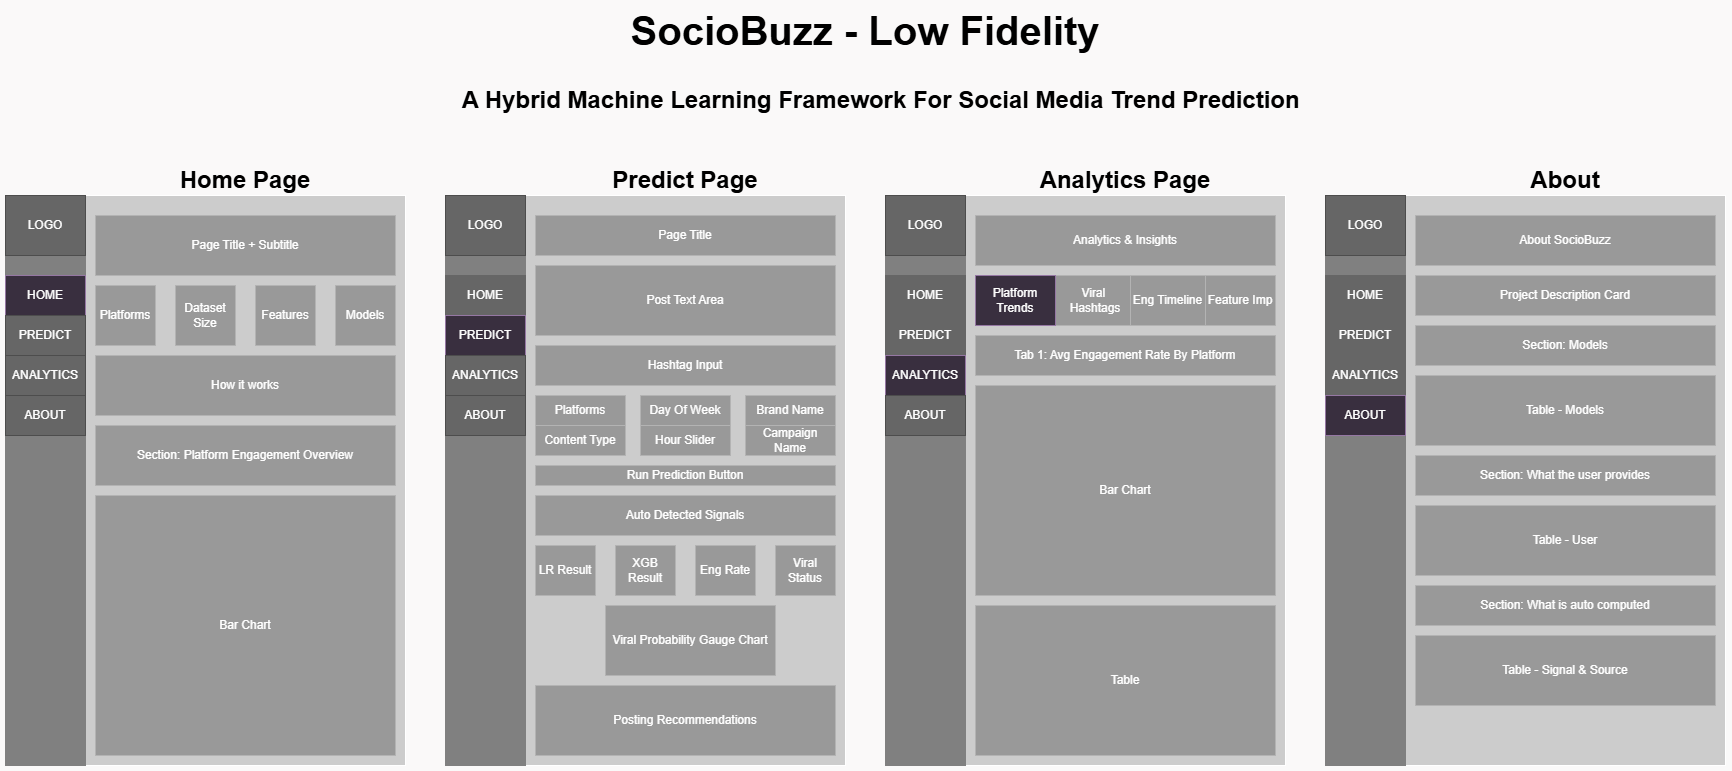

The diagram above was exported from draw.io. Its source (the exported page's mxGraphModel, read from the mxfile embedded in the PNG):
<mxGraphModel dx="691" dy="1030" grid="1" gridSize="10" guides="1" tooltips="1" connect="1" arrows="1" fold="1" page="1" pageScale="1" pageWidth="2200" pageHeight="4000" background="light-dark(#ffffff, #faf9f9)" math="0" shadow="0">
  <root>
    <mxCell id="0" />
    <mxCell id="1" parent="0" />
    <mxCell id="TCWQOItEtKY9nJoGCL3A-1" parent="1" style="text;html=1;whiteSpace=wrap;strokeColor=none;fillColor=none;align=center;verticalAlign=middle;rounded=0;strokeWidth=0;" value="&lt;font style=&quot;color: light-dark(rgb(0, 0, 0), rgb(0, 0, 0)); font-size: 40px;&quot;&gt;&lt;b&gt;SocioBuzz - Low Fidelity&lt;/b&gt;&lt;/font&gt;" vertex="1">
      <mxGeometry height="50" width="900" x="720" y="40" as="geometry" />
    </mxCell>
    <mxCell id="TCWQOItEtKY9nJoGCL3A-2" parent="1" style="text;html=1;whiteSpace=wrap;strokeColor=none;fillColor=none;align=center;verticalAlign=middle;rounded=0;strokeWidth=0;" value="&lt;font style=&quot;color: light-dark(rgb(0, 0, 0), rgb(0, 0, 0)); font-size: 24px;&quot;&gt;&lt;b style=&quot;&quot;&gt;A Hybrid Machine Learning Framework For Social Media Trend Prediction&amp;nbsp;&lt;/b&gt;&lt;/font&gt;" vertex="1">
      <mxGeometry height="50" width="850" x="763.75" y="110" as="geometry" />
    </mxCell>
    <mxCell id="TCWQOItEtKY9nJoGCL3A-45" parent="1" style="rounded=0;whiteSpace=wrap;html=1;fillColor=light-dark(#F9F7ED,#CCCCCC);strokeColor=light-dark(#36393D,#FFFFFF);fillStyle=solid;" value="" vertex="1">
      <mxGeometry height="570" width="400" x="310" y="230" as="geometry" />
    </mxCell>
    <mxCell id="TCWQOItEtKY9nJoGCL3A-46" parent="1" style="text;html=1;whiteSpace=wrap;strokeColor=none;fillColor=none;align=center;verticalAlign=middle;rounded=0;strokeWidth=0;" value="&lt;font style=&quot;color: light-dark(rgb(0, 0, 0), rgb(0, 0, 0)); font-size: 24px;&quot;&gt;&lt;b style=&quot;&quot;&gt;Home Page&lt;/b&gt;&lt;/font&gt;" vertex="1">
      <mxGeometry height="50" width="170" x="465" y="190" as="geometry" />
    </mxCell>
    <mxCell id="TCWQOItEtKY9nJoGCL3A-47" parent="1" style="rounded=0;whiteSpace=wrap;html=1;strokeColor=light-dark(#000000,#808080);fillColor=light-dark(#FFFFFF,#808080);" value="" vertex="1">
      <mxGeometry height="570" width="80" x="310" y="230" as="geometry" />
    </mxCell>
    <mxCell id="TCWQOItEtKY9nJoGCL3A-48" parent="1" style="rounded=0;whiteSpace=wrap;html=1;strokeColor=light-dark(#000000,#4D4D4D);fillColor=light-dark(#FFFFFF,#666666);" value="LOGO" vertex="1">
      <mxGeometry height="60" width="80" x="310" y="230" as="geometry" />
    </mxCell>
    <mxCell id="TCWQOItEtKY9nJoGCL3A-49" parent="1" style="rounded=0;whiteSpace=wrap;html=1;strokeColor=#9673a6;fillColor=#e1d5e7;" value="HOME" vertex="1">
      <mxGeometry height="40" width="80" x="310" y="310" as="geometry" />
    </mxCell>
    <mxCell id="TCWQOItEtKY9nJoGCL3A-50" parent="1" style="rounded=0;whiteSpace=wrap;html=1;strokeColor=light-dark(#000000,#4D4D4D);fillColor=light-dark(#FFFFFF,#666666);" value="PREDICT" vertex="1">
      <mxGeometry height="40" width="80" x="310" y="350" as="geometry" />
    </mxCell>
    <mxCell id="TCWQOItEtKY9nJoGCL3A-51" parent="1" style="rounded=0;whiteSpace=wrap;html=1;strokeColor=light-dark(#000000,#4D4D4D);fillColor=light-dark(#FFFFFF,#666666);" value="ANALYTICS" vertex="1">
      <mxGeometry height="40" width="80" x="310" y="390" as="geometry" />
    </mxCell>
    <mxCell id="TCWQOItEtKY9nJoGCL3A-52" parent="1" style="rounded=0;whiteSpace=wrap;html=1;strokeColor=light-dark(#000000,#4D4D4D);fillColor=light-dark(#FFFFFF,#666666);" value="ABOUT" vertex="1">
      <mxGeometry height="40" width="80" x="310" y="430" as="geometry" />
    </mxCell>
    <mxCell id="TCWQOItEtKY9nJoGCL3A-53" parent="1" style="rounded=0;whiteSpace=wrap;html=1;fillColor=light-dark(#FFFFFF,#999999);strokeColor=light-dark(#000000,#B3B3B3);" value="Page Title + Subtitle" vertex="1">
      <mxGeometry height="60" width="300" x="400" y="250" as="geometry" />
    </mxCell>
    <mxCell id="TCWQOItEtKY9nJoGCL3A-54" parent="1" style="rounded=0;whiteSpace=wrap;html=1;fillColor=light-dark(#FFFFFF,#999999);strokeColor=light-dark(#000000,#B3B3B3);" value="Platforms" vertex="1">
      <mxGeometry height="60" width="60" x="400" y="320" as="geometry" />
    </mxCell>
    <mxCell id="TCWQOItEtKY9nJoGCL3A-55" parent="1" style="rounded=0;whiteSpace=wrap;html=1;fillColor=light-dark(#FFFFFF,#999999);strokeColor=light-dark(#000000,#B3B3B3);" value="Dataset Size" vertex="1">
      <mxGeometry height="60" width="60" x="480" y="320" as="geometry" />
    </mxCell>
    <mxCell id="TCWQOItEtKY9nJoGCL3A-56" parent="1" style="rounded=0;whiteSpace=wrap;html=1;fillColor=light-dark(#FFFFFF,#999999);strokeColor=light-dark(#000000,#B3B3B3);" value="Features" vertex="1">
      <mxGeometry height="60" width="60" x="560" y="320" as="geometry" />
    </mxCell>
    <mxCell id="TCWQOItEtKY9nJoGCL3A-57" parent="1" style="rounded=0;whiteSpace=wrap;html=1;fillColor=light-dark(#FFFFFF,#999999);strokeColor=light-dark(#000000,#B3B3B3);" value="Models" vertex="1">
      <mxGeometry height="60" width="60" x="640" y="320" as="geometry" />
    </mxCell>
    <mxCell id="TCWQOItEtKY9nJoGCL3A-58" parent="1" style="rounded=0;whiteSpace=wrap;html=1;fillColor=light-dark(#FFFFFF,#999999);strokeColor=light-dark(#000000,#B3B3B3);" value="How it works" vertex="1">
      <mxGeometry height="60" width="300" x="400" y="390" as="geometry" />
    </mxCell>
    <mxCell id="TCWQOItEtKY9nJoGCL3A-59" parent="1" style="rounded=0;whiteSpace=wrap;html=1;fillColor=light-dark(#FFFFFF,#999999);strokeColor=light-dark(#000000,#B3B3B3);" value="Section: Platform Engagement Overview" vertex="1">
      <mxGeometry height="60" width="300" x="400" y="460" as="geometry" />
    </mxCell>
    <mxCell id="TCWQOItEtKY9nJoGCL3A-60" parent="1" style="rounded=0;whiteSpace=wrap;html=1;fillColor=light-dark(#FFFFFF,#999999);strokeColor=light-dark(#000000,#B3B3B3);" value="Bar Chart" vertex="1">
      <mxGeometry height="260" width="300" x="400" y="530" as="geometry" />
    </mxCell>
    <mxCell id="TCWQOItEtKY9nJoGCL3A-61" parent="1" style="rounded=0;whiteSpace=wrap;html=1;fillColor=light-dark(#F9F7ED,#CCCCCC);strokeColor=light-dark(#36393D,#FFFFFF);fillStyle=solid;" value="" vertex="1">
      <mxGeometry height="570" width="400" x="750" y="230" as="geometry" />
    </mxCell>
    <mxCell id="TCWQOItEtKY9nJoGCL3A-62" parent="1" style="text;html=1;whiteSpace=wrap;strokeColor=none;fillColor=none;align=center;verticalAlign=middle;rounded=0;strokeWidth=0;" value="&lt;font style=&quot;color: light-dark(rgb(0, 0, 0), rgb(0, 0, 0)); font-size: 24px;&quot;&gt;&lt;b style=&quot;&quot;&gt;Predict Page&lt;/b&gt;&lt;/font&gt;" vertex="1">
      <mxGeometry height="50" width="170" x="905" y="190" as="geometry" />
    </mxCell>
    <mxCell id="TCWQOItEtKY9nJoGCL3A-63" parent="1" style="rounded=0;whiteSpace=wrap;html=1;strokeColor=light-dark(#000000,#808080);fillColor=light-dark(#FFFFFF,#808080);" value="" vertex="1">
      <mxGeometry height="570" width="80" x="750" y="230" as="geometry" />
    </mxCell>
    <mxCell id="TCWQOItEtKY9nJoGCL3A-64" parent="1" style="rounded=0;whiteSpace=wrap;html=1;strokeColor=light-dark(#000000,#4D4D4D);fillColor=light-dark(#FFFFFF,#666666);" value="LOGO" vertex="1">
      <mxGeometry height="60" width="80" x="750" y="230" as="geometry" />
    </mxCell>
    <mxCell id="TCWQOItEtKY9nJoGCL3A-65" parent="1" style="rounded=0;whiteSpace=wrap;html=1;strokeColor=light-dark(#9673A6,#666666);fillColor=light-dark(#E1D5E7,#666666);" value="HOME" vertex="1">
      <mxGeometry height="40" width="80" x="750" y="310" as="geometry" />
    </mxCell>
    <mxCell id="TCWQOItEtKY9nJoGCL3A-66" parent="1" style="rounded=0;whiteSpace=wrap;html=1;strokeColor=#9673a6;fillColor=#e1d5e7;" value="PREDICT" vertex="1">
      <mxGeometry height="40" width="80" x="750" y="350" as="geometry" />
    </mxCell>
    <mxCell id="TCWQOItEtKY9nJoGCL3A-67" parent="1" style="rounded=0;whiteSpace=wrap;html=1;strokeColor=light-dark(#000000,#4D4D4D);fillColor=light-dark(#FFFFFF,#666666);" value="ANALYTICS" vertex="1">
      <mxGeometry height="40" width="80" x="750" y="390" as="geometry" />
    </mxCell>
    <mxCell id="TCWQOItEtKY9nJoGCL3A-68" parent="1" style="rounded=0;whiteSpace=wrap;html=1;strokeColor=light-dark(#000000,#4D4D4D);fillColor=light-dark(#FFFFFF,#666666);" value="ABOUT" vertex="1">
      <mxGeometry height="40" width="80" x="750" y="430" as="geometry" />
    </mxCell>
    <mxCell id="TCWQOItEtKY9nJoGCL3A-69" parent="1" style="rounded=0;whiteSpace=wrap;html=1;fillColor=light-dark(#FFFFFF,#999999);strokeColor=light-dark(#000000,#B3B3B3);" value="Page Title" vertex="1">
      <mxGeometry height="40" width="300" x="840" y="250" as="geometry" />
    </mxCell>
    <mxCell id="TCWQOItEtKY9nJoGCL3A-74" parent="1" style="rounded=0;whiteSpace=wrap;html=1;fillColor=light-dark(#FFFFFF,#999999);strokeColor=light-dark(#000000,#B3B3B3);" value="Run Prediction Button" vertex="1">
      <mxGeometry height="20" width="300" x="840" y="500" as="geometry" />
    </mxCell>
    <mxCell id="TCWQOItEtKY9nJoGCL3A-75" parent="1" style="rounded=0;whiteSpace=wrap;html=1;fillColor=light-dark(#FFFFFF,#999999);strokeColor=light-dark(#000000,#B3B3B3);" value="Auto Detected Signals" vertex="1">
      <mxGeometry height="40" width="300" x="840" y="530" as="geometry" />
    </mxCell>
    <mxCell id="TCWQOItEtKY9nJoGCL3A-76" parent="1" style="rounded=0;whiteSpace=wrap;html=1;fillColor=light-dark(#FFFFFF,#999999);strokeColor=light-dark(#000000,#B3B3B3);" value="Posting Recommendations" vertex="1">
      <mxGeometry height="70" width="300" x="840" y="720" as="geometry" />
    </mxCell>
    <mxCell id="TCWQOItEtKY9nJoGCL3A-77" parent="1" style="rounded=0;whiteSpace=wrap;html=1;fillColor=light-dark(#FFFFFF,#999999);strokeColor=light-dark(#000000,#B3B3B3);" value="Viral Probability Gauge Chart" vertex="1">
      <mxGeometry height="70" width="170" x="910" y="640" as="geometry" />
    </mxCell>
    <mxCell id="TCWQOItEtKY9nJoGCL3A-78" parent="1" style="rounded=0;whiteSpace=wrap;html=1;fillColor=light-dark(#FFFFFF,#999999);strokeColor=light-dark(#000000,#B3B3B3);" value="LR Result" vertex="1">
      <mxGeometry height="50" width="60" x="840" y="580" as="geometry" />
    </mxCell>
    <mxCell id="TCWQOItEtKY9nJoGCL3A-79" parent="1" style="rounded=0;whiteSpace=wrap;html=1;fillColor=light-dark(#FFFFFF,#999999);strokeColor=light-dark(#000000,#B3B3B3);" value="XGB Result" vertex="1">
      <mxGeometry height="50" width="60" x="920" y="580" as="geometry" />
    </mxCell>
    <mxCell id="TCWQOItEtKY9nJoGCL3A-80" parent="1" style="rounded=0;whiteSpace=wrap;html=1;fillColor=light-dark(#FFFFFF,#999999);strokeColor=light-dark(#000000,#B3B3B3);" value="Eng Rate" vertex="1">
      <mxGeometry height="50" width="60" x="1000" y="580" as="geometry" />
    </mxCell>
    <mxCell id="TCWQOItEtKY9nJoGCL3A-81" parent="1" style="rounded=0;whiteSpace=wrap;html=1;fillColor=light-dark(#FFFFFF,#999999);strokeColor=light-dark(#000000,#B3B3B3);" value="Viral Status" vertex="1">
      <mxGeometry height="50" width="60" x="1080" y="580" as="geometry" />
    </mxCell>
    <mxCell id="TCWQOItEtKY9nJoGCL3A-82" parent="1" style="rounded=0;whiteSpace=wrap;html=1;fillColor=light-dark(#FFFFFF,#999999);strokeColor=light-dark(#000000,#B3B3B3);" value="Content Type" vertex="1">
      <mxGeometry height="30" width="90" x="840" y="460" as="geometry" />
    </mxCell>
    <mxCell id="TCWQOItEtKY9nJoGCL3A-84" parent="1" style="rounded=0;whiteSpace=wrap;html=1;fillColor=light-dark(#FFFFFF,#999999);strokeColor=light-dark(#000000,#B3B3B3);" value="Campaign Name" vertex="1">
      <mxGeometry height="30" width="90" x="1050" y="460" as="geometry" />
    </mxCell>
    <mxCell id="TCWQOItEtKY9nJoGCL3A-85" parent="1" style="rounded=0;whiteSpace=wrap;html=1;fillColor=light-dark(#FFFFFF,#999999);strokeColor=light-dark(#000000,#B3B3B3);" value="Platforms" vertex="1">
      <mxGeometry height="30" width="90" x="840" y="430" as="geometry" />
    </mxCell>
    <mxCell id="TCWQOItEtKY9nJoGCL3A-88" parent="1" style="rounded=0;whiteSpace=wrap;html=1;fillColor=light-dark(#FFFFFF,#999999);strokeColor=light-dark(#000000,#B3B3B3);" value="Day Of Week" vertex="1">
      <mxGeometry height="30" width="90" x="945" y="430" as="geometry" />
    </mxCell>
    <mxCell id="TCWQOItEtKY9nJoGCL3A-89" parent="1" style="rounded=0;whiteSpace=wrap;html=1;fillColor=light-dark(#FFFFFF,#999999);strokeColor=light-dark(#000000,#B3B3B3);" value="Brand Name" vertex="1">
      <mxGeometry height="30" width="90" x="1050" y="430" as="geometry" />
    </mxCell>
    <mxCell id="TCWQOItEtKY9nJoGCL3A-90" parent="1" style="rounded=0;whiteSpace=wrap;html=1;fillColor=light-dark(#FFFFFF,#999999);strokeColor=light-dark(#000000,#B3B3B3);" value="Hour Slider" vertex="1">
      <mxGeometry height="30" width="90" x="945" y="460" as="geometry" />
    </mxCell>
    <mxCell id="TCWQOItEtKY9nJoGCL3A-91" parent="1" style="rounded=0;whiteSpace=wrap;html=1;fillColor=light-dark(#FFFFFF,#999999);strokeColor=light-dark(#000000,#B3B3B3);" value="Post Text Area" vertex="1">
      <mxGeometry height="70" width="300" x="840" y="300" as="geometry" />
    </mxCell>
    <mxCell id="TCWQOItEtKY9nJoGCL3A-92" parent="1" style="rounded=0;whiteSpace=wrap;html=1;fillColor=light-dark(#FFFFFF,#999999);strokeColor=light-dark(#000000,#B3B3B3);" value="Hashtag Input" vertex="1">
      <mxGeometry height="40" width="300" x="840" y="380" as="geometry" />
    </mxCell>
    <mxCell id="TCWQOItEtKY9nJoGCL3A-93" parent="1" style="rounded=0;whiteSpace=wrap;html=1;fillColor=light-dark(#F9F7ED,#CCCCCC);strokeColor=light-dark(#36393D,#FFFFFF);fillStyle=solid;" value="" vertex="1">
      <mxGeometry height="570" width="400" x="1190" y="230" as="geometry" />
    </mxCell>
    <mxCell id="TCWQOItEtKY9nJoGCL3A-94" parent="1" style="text;html=1;whiteSpace=wrap;strokeColor=none;fillColor=none;align=center;verticalAlign=middle;rounded=0;strokeWidth=0;" value="&lt;font style=&quot;color: light-dark(rgb(0, 0, 0), rgb(0, 0, 0)); font-size: 24px;&quot;&gt;&lt;b style=&quot;&quot;&gt;Analytics Page&lt;/b&gt;&lt;/font&gt;" vertex="1">
      <mxGeometry height="50" width="267.5" x="1296.25" y="190" as="geometry" />
    </mxCell>
    <mxCell id="TCWQOItEtKY9nJoGCL3A-95" parent="1" style="rounded=0;whiteSpace=wrap;html=1;strokeColor=light-dark(#000000,#808080);fillColor=light-dark(#FFFFFF,#808080);" value="" vertex="1">
      <mxGeometry height="570" width="80" x="1190" y="230" as="geometry" />
    </mxCell>
    <mxCell id="TCWQOItEtKY9nJoGCL3A-96" parent="1" style="rounded=0;whiteSpace=wrap;html=1;strokeColor=light-dark(#000000,#4D4D4D);fillColor=light-dark(#FFFFFF,#666666);" value="LOGO" vertex="1">
      <mxGeometry height="60" width="80" x="1190" y="230" as="geometry" />
    </mxCell>
    <mxCell id="TCWQOItEtKY9nJoGCL3A-97" parent="1" style="rounded=0;whiteSpace=wrap;html=1;strokeColor=light-dark(#9673A6,#666666);fillColor=light-dark(#E1D5E7,#666666);" value="HOME" vertex="1">
      <mxGeometry height="40" width="80" x="1190" y="310" as="geometry" />
    </mxCell>
    <mxCell id="TCWQOItEtKY9nJoGCL3A-98" parent="1" style="rounded=0;whiteSpace=wrap;html=1;strokeColor=light-dark(#9673A6,#666666);fillColor=light-dark(#E1D5E7,#666666);" value="PREDICT" vertex="1">
      <mxGeometry height="40" width="80" x="1190" y="350" as="geometry" />
    </mxCell>
    <mxCell id="TCWQOItEtKY9nJoGCL3A-99" parent="1" style="rounded=0;whiteSpace=wrap;html=1;strokeColor=#9673a6;fillColor=#e1d5e7;" value="ANALYTICS" vertex="1">
      <mxGeometry height="40" width="80" x="1190" y="390" as="geometry" />
    </mxCell>
    <mxCell id="TCWQOItEtKY9nJoGCL3A-100" parent="1" style="rounded=0;whiteSpace=wrap;html=1;strokeColor=light-dark(#000000,#4D4D4D);fillColor=light-dark(#FFFFFF,#666666);" value="ABOUT" vertex="1">
      <mxGeometry height="40" width="80" x="1190" y="430" as="geometry" />
    </mxCell>
    <mxCell id="TCWQOItEtKY9nJoGCL3A-101" parent="1" style="rounded=0;whiteSpace=wrap;html=1;fillColor=light-dark(#FFFFFF,#999999);strokeColor=light-dark(#000000,#B3B3B3);" value="Analytics &amp;amp; Insights" vertex="1">
      <mxGeometry height="50" width="300" x="1280" y="250" as="geometry" />
    </mxCell>
    <mxCell id="TCWQOItEtKY9nJoGCL3A-117" parent="1" style="rounded=0;whiteSpace=wrap;html=1;fillColor=light-dark(#FFFFFF,#999999);strokeColor=light-dark(#000000,#B3B3B3);" value="Tab 1: Avg Engagement Rate By Platform" vertex="1">
      <mxGeometry height="40" width="300" x="1280" y="370" as="geometry" />
    </mxCell>
    <mxCell id="TCWQOItEtKY9nJoGCL3A-119" parent="1" style="rounded=0;whiteSpace=wrap;html=1;fillColor=light-dark(#FFFFFF,#999999);strokeColor=light-dark(#000000,#B3B3B3);" value="Viral&amp;nbsp;&lt;div&gt;Hashtags&lt;/div&gt;" vertex="1">
      <mxGeometry height="50" width="80" x="1360" y="310" as="geometry" />
    </mxCell>
    <mxCell id="TCWQOItEtKY9nJoGCL3A-120" parent="1" style="rounded=0;whiteSpace=wrap;html=1;fillColor=light-dark(#FFFFFF,#999999);strokeColor=light-dark(#000000,#B3B3B3);" value="Eng Timeline" vertex="1">
      <mxGeometry height="50" width="75" x="1435" y="310" as="geometry" />
    </mxCell>
    <mxCell id="TCWQOItEtKY9nJoGCL3A-121" parent="1" style="rounded=0;whiteSpace=wrap;html=1;fillColor=light-dark(#FFFFFF,#999999);strokeColor=light-dark(#000000,#B3B3B3);" value="Feature Imp" vertex="1">
      <mxGeometry height="50" width="70" x="1510" y="310" as="geometry" />
    </mxCell>
    <mxCell id="TCWQOItEtKY9nJoGCL3A-122" parent="1" style="rounded=0;whiteSpace=wrap;html=1;fillColor=#e1d5e7;strokeColor=#9673a6;" value="Platform Trends" vertex="1">
      <mxGeometry height="50" width="80" x="1280" y="310" as="geometry" />
    </mxCell>
    <mxCell id="TCWQOItEtKY9nJoGCL3A-123" parent="1" style="rounded=0;whiteSpace=wrap;html=1;fillColor=light-dark(#FFFFFF,#999999);strokeColor=light-dark(#000000,#B3B3B3);" value="Bar Chart" vertex="1">
      <mxGeometry height="210" width="300" x="1280" y="420" as="geometry" />
    </mxCell>
    <mxCell id="TCWQOItEtKY9nJoGCL3A-124" parent="1" style="rounded=0;whiteSpace=wrap;html=1;fillColor=light-dark(#FFFFFF,#999999);strokeColor=light-dark(#000000,#B3B3B3);" value="Table" vertex="1">
      <mxGeometry height="150" width="300" x="1280" y="640" as="geometry" />
    </mxCell>
    <mxCell id="TCWQOItEtKY9nJoGCL3A-125" parent="1" style="rounded=0;whiteSpace=wrap;html=1;fillColor=light-dark(#F9F7ED,#CCCCCC);strokeColor=light-dark(#36393D,#FFFFFF);fillStyle=solid;" value="" vertex="1">
      <mxGeometry height="570" width="400" x="1630" y="230" as="geometry" />
    </mxCell>
    <mxCell id="TCWQOItEtKY9nJoGCL3A-126" parent="1" style="text;html=1;whiteSpace=wrap;strokeColor=none;fillColor=none;align=center;verticalAlign=middle;rounded=0;strokeWidth=0;" value="&lt;font style=&quot;color: light-dark(rgb(0, 0, 0), rgb(0, 0, 0)); font-size: 24px;&quot;&gt;&lt;b style=&quot;&quot;&gt;About&lt;/b&gt;&lt;/font&gt;" vertex="1">
      <mxGeometry height="50" width="267.5" x="1736.25" y="190" as="geometry" />
    </mxCell>
    <mxCell id="TCWQOItEtKY9nJoGCL3A-127" parent="1" style="rounded=0;whiteSpace=wrap;html=1;strokeColor=light-dark(#000000,#808080);fillColor=light-dark(#FFFFFF,#808080);" value="" vertex="1">
      <mxGeometry height="570" width="80" x="1630" y="230" as="geometry" />
    </mxCell>
    <mxCell id="TCWQOItEtKY9nJoGCL3A-128" parent="1" style="rounded=0;whiteSpace=wrap;html=1;strokeColor=light-dark(#000000,#4D4D4D);fillColor=light-dark(#FFFFFF,#666666);" value="LOGO" vertex="1">
      <mxGeometry height="60" width="80" x="1630" y="230" as="geometry" />
    </mxCell>
    <mxCell id="TCWQOItEtKY9nJoGCL3A-129" parent="1" style="rounded=0;whiteSpace=wrap;html=1;strokeColor=light-dark(#9673A6,#666666);fillColor=light-dark(#E1D5E7,#666666);" value="HOME" vertex="1">
      <mxGeometry height="40" width="80" x="1630" y="310" as="geometry" />
    </mxCell>
    <mxCell id="TCWQOItEtKY9nJoGCL3A-130" parent="1" style="rounded=0;whiteSpace=wrap;html=1;strokeColor=light-dark(#9673A6,#666666);fillColor=light-dark(#E1D5E7,#666666);" value="PREDICT" vertex="1">
      <mxGeometry height="40" width="80" x="1630" y="350" as="geometry" />
    </mxCell>
    <mxCell id="TCWQOItEtKY9nJoGCL3A-131" parent="1" style="rounded=0;whiteSpace=wrap;html=1;strokeColor=light-dark(#9673A6,#666666);fillColor=light-dark(#E1D5E7,#666666);" value="ANALYTICS" vertex="1">
      <mxGeometry height="40" width="80" x="1630" y="390" as="geometry" />
    </mxCell>
    <mxCell id="TCWQOItEtKY9nJoGCL3A-132" parent="1" style="rounded=0;whiteSpace=wrap;html=1;strokeColor=#9673a6;fillColor=#e1d5e7;" value="ABOUT" vertex="1">
      <mxGeometry height="40" width="80" x="1630" y="430" as="geometry" />
    </mxCell>
    <mxCell id="TCWQOItEtKY9nJoGCL3A-133" parent="1" style="rounded=0;whiteSpace=wrap;html=1;fillColor=light-dark(#FFFFFF,#999999);strokeColor=light-dark(#000000,#B3B3B3);" value="About SocioBuzz" vertex="1">
      <mxGeometry height="50" width="300" x="1720" y="250" as="geometry" />
    </mxCell>
    <mxCell id="TCWQOItEtKY9nJoGCL3A-134" parent="1" style="rounded=0;whiteSpace=wrap;html=1;fillColor=light-dark(#FFFFFF,#999999);strokeColor=light-dark(#000000,#B3B3B3);" value="Project Description Card" vertex="1">
      <mxGeometry height="40" width="300" x="1720" y="310" as="geometry" />
    </mxCell>
    <mxCell id="TCWQOItEtKY9nJoGCL3A-139" parent="1" style="rounded=0;whiteSpace=wrap;html=1;fillColor=light-dark(#FFFFFF,#999999);strokeColor=light-dark(#000000,#B3B3B3);" value="Section: Models" vertex="1">
      <mxGeometry height="40" width="300" x="1720" y="360" as="geometry" />
    </mxCell>
    <mxCell id="TCWQOItEtKY9nJoGCL3A-141" parent="1" style="rounded=0;whiteSpace=wrap;html=1;fillColor=light-dark(#FFFFFF,#999999);strokeColor=light-dark(#000000,#B3B3B3);" value="Table - Models" vertex="1">
      <mxGeometry height="70" width="300" x="1720" y="410" as="geometry" />
    </mxCell>
    <mxCell id="TCWQOItEtKY9nJoGCL3A-142" parent="1" style="rounded=0;whiteSpace=wrap;html=1;fillColor=light-dark(#FFFFFF,#999999);strokeColor=light-dark(#000000,#B3B3B3);" value="Section: What the user provides" vertex="1">
      <mxGeometry height="40" width="300" x="1720" y="490" as="geometry" />
    </mxCell>
    <mxCell id="TCWQOItEtKY9nJoGCL3A-143" parent="1" style="rounded=0;whiteSpace=wrap;html=1;fillColor=light-dark(#FFFFFF,#999999);strokeColor=light-dark(#000000,#B3B3B3);" value="Table - User" vertex="1">
      <mxGeometry height="70" width="300" x="1720" y="540" as="geometry" />
    </mxCell>
    <mxCell id="TCWQOItEtKY9nJoGCL3A-144" parent="1" style="rounded=0;whiteSpace=wrap;html=1;fillColor=light-dark(#FFFFFF,#999999);strokeColor=light-dark(#000000,#B3B3B3);" value="Section: What is auto computed" vertex="1">
      <mxGeometry height="40" width="300" x="1720" y="620" as="geometry" />
    </mxCell>
    <mxCell id="TCWQOItEtKY9nJoGCL3A-145" parent="1" style="rounded=0;whiteSpace=wrap;html=1;fillColor=light-dark(#FFFFFF,#999999);strokeColor=light-dark(#000000,#B3B3B3);" value="Table - Signal &amp;amp; Source" vertex="1">
      <mxGeometry height="70" width="300" x="1720" y="670" as="geometry" />
    </mxCell>
  </root>
</mxGraphModel>